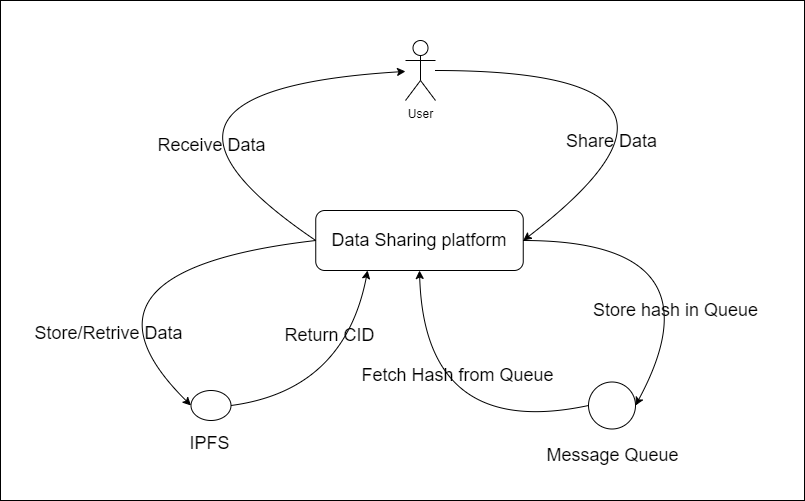

The diagram above was exported from draw.io. Its source (the exported page's mxGraphModel, read from the mxfile embedded in the PNG):
<mxGraphModel dx="2085" dy="676" grid="1" gridSize="10" guides="1" tooltips="1" connect="1" arrows="1" fold="1" page="1" pageScale="1" pageWidth="850" pageHeight="1100" math="0" shadow="0">
  <root>
    <mxCell id="0" />
    <mxCell id="1" parent="0" />
    <mxCell id="bycshoaEPtu4jZhlXirn-27" value="" style="rounded=0;whiteSpace=wrap;html=1;" vertex="1" parent="1">
      <mxGeometry x="-34" y="500" width="804" height="500" as="geometry" />
    </mxCell>
    <mxCell id="bycshoaEPtu4jZhlXirn-2" value="User" style="shape=umlActor;verticalLabelPosition=bottom;verticalAlign=top;html=1;outlineConnect=0;" vertex="1" parent="1">
      <mxGeometry x="371" y="540" width="30" height="60" as="geometry" />
    </mxCell>
    <mxCell id="bycshoaEPtu4jZhlXirn-3" value="" style="curved=1;endArrow=classic;html=1;rounded=0;entryX=1;entryY=0.5;entryDx=0;entryDy=0;" edge="1" parent="1" source="bycshoaEPtu4jZhlXirn-2" target="bycshoaEPtu4jZhlXirn-4">
      <mxGeometry width="50" height="50" relative="1" as="geometry">
        <mxPoint x="560" y="640" as="sourcePoint" />
        <mxPoint x="530" y="690" as="targetPoint" />
        <Array as="points">
          <mxPoint x="710" y="570" />
        </Array>
      </mxGeometry>
    </mxCell>
    <mxCell id="bycshoaEPtu4jZhlXirn-4" value="&lt;span style=&quot;font-size: 18px;&quot;&gt;Data Sharing platform&lt;/span&gt;" style="rounded=1;whiteSpace=wrap;html=1;" vertex="1" parent="1">
      <mxGeometry x="281.25" y="710" width="207.5" height="60" as="geometry" />
    </mxCell>
    <mxCell id="bycshoaEPtu4jZhlXirn-5" value="" style="curved=1;endArrow=classic;html=1;rounded=0;exitX=0;exitY=0.5;exitDx=0;exitDy=0;" edge="1" parent="1" source="bycshoaEPtu4jZhlXirn-4" target="bycshoaEPtu4jZhlXirn-2">
      <mxGeometry width="50" height="50" relative="1" as="geometry">
        <mxPoint x="50" y="580" as="sourcePoint" />
        <mxPoint x="350" y="570" as="targetPoint" />
        <Array as="points">
          <mxPoint x="60" y="590" />
        </Array>
      </mxGeometry>
    </mxCell>
    <mxCell id="bycshoaEPtu4jZhlXirn-12" value="&lt;font style=&quot;font-size: 18px;&quot;&gt;Receive Data&lt;/font&gt;" style="text;strokeColor=none;align=center;fillColor=none;html=1;verticalAlign=middle;whiteSpace=wrap;rounded=0;" vertex="1" parent="1">
      <mxGeometry x="115" y="630" width="125" height="30" as="geometry" />
    </mxCell>
    <mxCell id="bycshoaEPtu4jZhlXirn-13" value="" style="ellipse;whiteSpace=wrap;html=1;" vertex="1" parent="1">
      <mxGeometry x="156.5" y="890" width="40" height="30" as="geometry" />
    </mxCell>
    <mxCell id="bycshoaEPtu4jZhlXirn-14" value="&lt;span style=&quot;font-size: 18px;&quot;&gt;IPFS&lt;/span&gt;" style="text;html=1;align=center;verticalAlign=middle;resizable=0;points=[];autosize=1;strokeColor=none;fillColor=none;" vertex="1" parent="1">
      <mxGeometry x="145" y="923" width="60" height="40" as="geometry" />
    </mxCell>
    <mxCell id="bycshoaEPtu4jZhlXirn-15" value="" style="curved=1;endArrow=classic;html=1;rounded=0;entryX=0;entryY=0.5;entryDx=0;entryDy=0;exitX=0;exitY=0.5;exitDx=0;exitDy=0;" edge="1" parent="1" source="bycshoaEPtu4jZhlXirn-4" target="bycshoaEPtu4jZhlXirn-13">
      <mxGeometry width="50" height="50" relative="1" as="geometry">
        <mxPoint x="70" y="790" as="sourcePoint" />
        <mxPoint x="260" y="790" as="targetPoint" />
        <Array as="points">
          <mxPoint x="20" y="770" />
        </Array>
      </mxGeometry>
    </mxCell>
    <mxCell id="bycshoaEPtu4jZhlXirn-8" value="&lt;font style=&quot;font-size: 18px;&quot;&gt;Share Data&lt;/font&gt;" style="text;strokeColor=none;align=center;fillColor=none;html=1;verticalAlign=middle;whiteSpace=wrap;rounded=0;" vertex="1" parent="1">
      <mxGeometry x="515" y="626" width="125" height="30" as="geometry" />
    </mxCell>
    <mxCell id="bycshoaEPtu4jZhlXirn-17" value="&lt;font style=&quot;font-size: 18px;&quot;&gt;Store/Retrive Data&lt;/font&gt;" style="text;html=1;align=center;verticalAlign=middle;resizable=0;points=[];autosize=1;strokeColor=none;fillColor=none;" vertex="1" parent="1">
      <mxGeometry x="-11" y="813" width="170" height="40" as="geometry" />
    </mxCell>
    <mxCell id="bycshoaEPtu4jZhlXirn-18" value="" style="curved=1;endArrow=classic;html=1;rounded=0;entryX=0.25;entryY=1;entryDx=0;entryDy=0;exitX=1;exitY=0.5;exitDx=0;exitDy=0;" edge="1" parent="1" source="bycshoaEPtu4jZhlXirn-13" target="bycshoaEPtu4jZhlXirn-4">
      <mxGeometry width="50" height="50" relative="1" as="geometry">
        <mxPoint x="200" y="903" as="sourcePoint" />
        <mxPoint x="220" y="763" as="targetPoint" />
        <Array as="points">
          <mxPoint x="310" y="890" />
        </Array>
      </mxGeometry>
    </mxCell>
    <mxCell id="bycshoaEPtu4jZhlXirn-19" value="&lt;font style=&quot;font-size: 18px;&quot;&gt;Return CID&lt;/font&gt;" style="text;html=1;align=center;verticalAlign=middle;resizable=0;points=[];autosize=1;strokeColor=none;fillColor=none;" vertex="1" parent="1">
      <mxGeometry x="240" y="815" width="110" height="40" as="geometry" />
    </mxCell>
    <mxCell id="bycshoaEPtu4jZhlXirn-20" value="" style="ellipse;whiteSpace=wrap;html=1;aspect=fixed;" vertex="1" parent="1">
      <mxGeometry x="554" y="881.5" width="47" height="47" as="geometry" />
    </mxCell>
    <mxCell id="bycshoaEPtu4jZhlXirn-21" value="&lt;font style=&quot;font-size: 18px;&quot;&gt;Message Queue&lt;/font&gt;" style="text;html=1;align=center;verticalAlign=middle;resizable=0;points=[];autosize=1;strokeColor=none;fillColor=none;" vertex="1" parent="1">
      <mxGeometry x="497.5" y="935" width="160" height="40" as="geometry" />
    </mxCell>
    <mxCell id="bycshoaEPtu4jZhlXirn-22" value="" style="curved=1;endArrow=classic;html=1;rounded=0;entryX=1;entryY=0.5;entryDx=0;entryDy=0;exitX=1;exitY=0.5;exitDx=0;exitDy=0;" edge="1" parent="1" source="bycshoaEPtu4jZhlXirn-4" target="bycshoaEPtu4jZhlXirn-20">
      <mxGeometry width="50" height="50" relative="1" as="geometry">
        <mxPoint x="390" y="780" as="sourcePoint" />
        <mxPoint x="440" y="730" as="targetPoint" />
        <Array as="points">
          <mxPoint x="690" y="740" />
        </Array>
      </mxGeometry>
    </mxCell>
    <mxCell id="bycshoaEPtu4jZhlXirn-23" value="&lt;font style=&quot;font-size: 18px;&quot;&gt;Store hash in Queue&lt;/font&gt;" style="text;html=1;align=center;verticalAlign=middle;resizable=0;points=[];autosize=1;strokeColor=none;fillColor=none;" vertex="1" parent="1">
      <mxGeometry x="546" y="790" width="190" height="40" as="geometry" />
    </mxCell>
    <mxCell id="bycshoaEPtu4jZhlXirn-24" value="" style="curved=1;endArrow=classic;html=1;rounded=0;exitX=0;exitY=0.5;exitDx=0;exitDy=0;entryX=0.5;entryY=1;entryDx=0;entryDy=0;" edge="1" parent="1" source="bycshoaEPtu4jZhlXirn-20" target="bycshoaEPtu4jZhlXirn-4">
      <mxGeometry width="50" height="50" relative="1" as="geometry">
        <mxPoint x="390" y="740" as="sourcePoint" />
        <mxPoint x="520" y="760" as="targetPoint" />
        <Array as="points">
          <mxPoint x="390" y="940" />
        </Array>
      </mxGeometry>
    </mxCell>
    <mxCell id="bycshoaEPtu4jZhlXirn-25" value="&lt;font style=&quot;font-size: 18px;&quot;&gt;Fetch Hash from Queue&lt;/font&gt;" style="text;html=1;align=center;verticalAlign=middle;resizable=0;points=[];autosize=1;strokeColor=none;fillColor=none;" vertex="1" parent="1">
      <mxGeometry x="312.5" y="855" width="220" height="40" as="geometry" />
    </mxCell>
  </root>
</mxGraphModel>